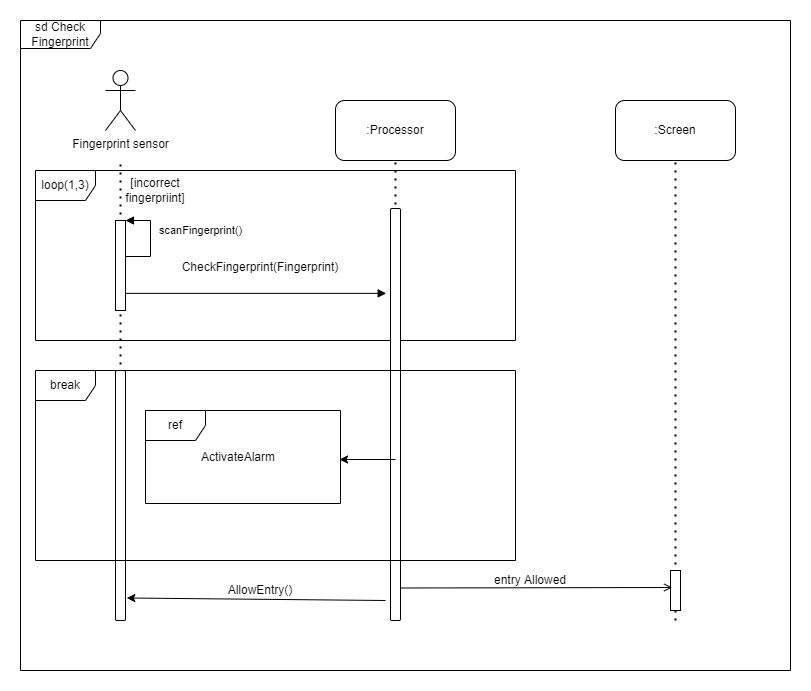

The diagram above was exported from draw.io. Its source (the exported page's mxGraphModel, read from the mxfile embedded in the PNG):
<mxGraphModel dx="1102" dy="852" grid="1" gridSize="10" guides="1" tooltips="1" connect="1" arrows="1" fold="1" page="1" pageScale="1" pageWidth="850" pageHeight="1100" math="0" shadow="0">
  <root>
    <mxCell id="77kVzBweLFbc9ZKqN34y-0" />
    <mxCell id="77kVzBweLFbc9ZKqN34y-1" parent="77kVzBweLFbc9ZKqN34y-0" />
    <mxCell id="vAwLg1qlLJpIHRUyV4Ch-0" value="sd Check Fingerprint" style="shape=umlFrame;whiteSpace=wrap;html=1;width=80;height=28;" parent="77kVzBweLFbc9ZKqN34y-1" vertex="1">
      <mxGeometry x="805" y="590" width="770" height="650" as="geometry" />
    </mxCell>
    <mxCell id="vAwLg1qlLJpIHRUyV4Ch-3" value="" style="endArrow=none;dashed=1;html=1;dashPattern=1 3;strokeWidth=2;entryX=0.5;entryY=1;entryDx=0;entryDy=0;exitX=0.5;exitY=1;exitDx=0;exitDy=0;" parent="77kVzBweLFbc9ZKqN34y-1" source="TBaf2TO7dUml1hWBW9Dh-48" target="vAwLg1qlLJpIHRUyV4Ch-1" edge="1">
      <mxGeometry width="50" height="50" relative="1" as="geometry">
        <mxPoint x="905" y="1136" as="sourcePoint" />
        <mxPoint x="905" y="770" as="targetPoint" />
      </mxGeometry>
    </mxCell>
    <mxCell id="TBaf2TO7dUml1hWBW9Dh-26" value="" style="endArrow=none;dashed=1;html=1;dashPattern=1 3;strokeWidth=2;entryX=0.5;entryY=1;entryDx=0;entryDy=0;exitX=0.5;exitY=1;exitDx=0;exitDy=0;startArrow=none;" parent="77kVzBweLFbc9ZKqN34y-1" source="vAwLg1qlLJpIHRUyV4Ch-1" edge="1">
      <mxGeometry width="50" height="50" relative="1" as="geometry">
        <mxPoint x="1070" y="570" as="sourcePoint" />
        <mxPoint x="905" y="730" as="targetPoint" />
      </mxGeometry>
    </mxCell>
    <mxCell id="TBaf2TO7dUml1hWBW9Dh-50" value="loop(1,3)" style="shape=umlFrame;whiteSpace=wrap;html=1;" parent="77kVzBweLFbc9ZKqN34y-1" vertex="1">
      <mxGeometry x="820" y="740" width="480" height="170" as="geometry" />
    </mxCell>
    <mxCell id="TBaf2TO7dUml1hWBW9Dh-27" value=":Processor" style="rounded=1;whiteSpace=wrap;html=1;" parent="77kVzBweLFbc9ZKqN34y-1" vertex="1">
      <mxGeometry x="1120" y="670" width="120" height="60" as="geometry" />
    </mxCell>
    <mxCell id="TBaf2TO7dUml1hWBW9Dh-28" value="" style="endArrow=none;dashed=1;html=1;dashPattern=1 3;strokeWidth=2;entryX=0.5;entryY=1;entryDx=0;entryDy=0;exitX=0.5;exitY=1;exitDx=0;exitDy=0;" parent="77kVzBweLFbc9ZKqN34y-1" source="TBaf2TO7dUml1hWBW9Dh-49" target="TBaf2TO7dUml1hWBW9Dh-27" edge="1">
      <mxGeometry width="50" height="50" relative="1" as="geometry">
        <mxPoint x="1280" y="570" as="sourcePoint" />
        <mxPoint x="1260" y="292" as="targetPoint" />
      </mxGeometry>
    </mxCell>
    <mxCell id="TBaf2TO7dUml1hWBW9Dh-48" value="" style="rounded=1;whiteSpace=wrap;html=1;" parent="77kVzBweLFbc9ZKqN34y-1" vertex="1">
      <mxGeometry x="900" y="940" width="10" height="250" as="geometry" />
    </mxCell>
    <mxCell id="TBaf2TO7dUml1hWBW9Dh-49" value="" style="rounded=1;whiteSpace=wrap;html=1;" parent="77kVzBweLFbc9ZKqN34y-1" vertex="1">
      <mxGeometry x="1175" y="778" width="10" height="412" as="geometry" />
    </mxCell>
    <mxCell id="TBaf2TO7dUml1hWBW9Dh-51" value="break" style="shape=umlFrame;whiteSpace=wrap;html=1;" parent="77kVzBweLFbc9ZKqN34y-1" vertex="1">
      <mxGeometry x="820" y="940" width="480" height="190" as="geometry" />
    </mxCell>
    <mxCell id="TBaf2TO7dUml1hWBW9Dh-52" value="[incorrect fingerpriint]" style="text;html=1;strokeColor=none;fillColor=none;align=center;verticalAlign=middle;whiteSpace=wrap;rounded=0;" parent="77kVzBweLFbc9ZKqN34y-1" vertex="1">
      <mxGeometry x="920" y="750" width="40" height="20" as="geometry" />
    </mxCell>
    <mxCell id="vAwLg1qlLJpIHRUyV4Ch-2" value="scanFingerprint()" style="edgeStyle=orthogonalEdgeStyle;html=1;align=left;spacingLeft=2;endArrow=block;rounded=0;entryX=1;entryY=0;" parent="77kVzBweLFbc9ZKqN34y-1" target="vAwLg1qlLJpIHRUyV4Ch-1" edge="1">
      <mxGeometry x="0.4017" y="-5" relative="1" as="geometry">
        <mxPoint x="905" y="800" as="sourcePoint" />
        <Array as="points">
          <mxPoint x="905" y="826" />
          <mxPoint x="935" y="826" />
          <mxPoint x="935" y="790" />
        </Array>
        <mxPoint as="offset" />
      </mxGeometry>
    </mxCell>
    <mxCell id="vAwLg1qlLJpIHRUyV4Ch-1" value="" style="html=1;points=[];perimeter=orthogonalPerimeter;" parent="77kVzBweLFbc9ZKqN34y-1" vertex="1">
      <mxGeometry x="900" y="790" width="10" height="90" as="geometry" />
    </mxCell>
    <mxCell id="vAwLg1qlLJpIHRUyV4Ch-4" value="" style="endArrow=block;html=1;entryX=-0.433;entryY=0.206;entryDx=0;entryDy=0;entryPerimeter=0;endFill=1;" parent="77kVzBweLFbc9ZKqN34y-1" source="vAwLg1qlLJpIHRUyV4Ch-1" target="TBaf2TO7dUml1hWBW9Dh-49" edge="1">
      <mxGeometry width="50" height="50" relative="1" as="geometry">
        <mxPoint x="910" y="850" as="sourcePoint" />
        <mxPoint x="1100.5" y="850" as="targetPoint" />
      </mxGeometry>
    </mxCell>
    <mxCell id="vAwLg1qlLJpIHRUyV4Ch-5" value="CheckFingerprint(Fingerprint)" style="text;html=1;strokeColor=none;fillColor=none;align=center;verticalAlign=middle;whiteSpace=wrap;rounded=0;" parent="77kVzBweLFbc9ZKqN34y-1" vertex="1">
      <mxGeometry x="965" y="822" width="160" height="30" as="geometry" />
    </mxCell>
    <mxCell id="vAwLg1qlLJpIHRUyV4Ch-6" value="" style="endArrow=classic;html=1;entryX=1.133;entryY=0.91;entryDx=0;entryDy=0;entryPerimeter=0;" parent="77kVzBweLFbc9ZKqN34y-1" target="TBaf2TO7dUml1hWBW9Dh-48" edge="1">
      <mxGeometry width="50" height="50" relative="1" as="geometry">
        <mxPoint x="1170" y="1170" as="sourcePoint" />
        <mxPoint x="975" y="1120" as="targetPoint" />
      </mxGeometry>
    </mxCell>
    <mxCell id="vAwLg1qlLJpIHRUyV4Ch-7" value="AllowEntry()" style="text;html=1;strokeColor=none;fillColor=none;align=center;verticalAlign=middle;whiteSpace=wrap;rounded=0;" parent="77kVzBweLFbc9ZKqN34y-1" vertex="1">
      <mxGeometry x="1025" y="1150" width="40" height="20" as="geometry" />
    </mxCell>
    <mxCell id="vAwLg1qlLJpIHRUyV4Ch-8" value=":Screen" style="rounded=1;whiteSpace=wrap;html=1;" parent="77kVzBweLFbc9ZKqN34y-1" vertex="1">
      <mxGeometry x="1400" y="670" width="120" height="60" as="geometry" />
    </mxCell>
    <mxCell id="vAwLg1qlLJpIHRUyV4Ch-11" value="ref" style="shape=umlFrame;whiteSpace=wrap;html=1;" parent="77kVzBweLFbc9ZKqN34y-1" vertex="1">
      <mxGeometry x="930" y="980" width="195" height="93" as="geometry" />
    </mxCell>
    <mxCell id="vAwLg1qlLJpIHRUyV4Ch-12" value="" style="endArrow=classic;html=1;rounded=0;entryX=0.995;entryY=0.527;entryDx=0;entryDy=0;entryPerimeter=0;" parent="77kVzBweLFbc9ZKqN34y-1" target="vAwLg1qlLJpIHRUyV4Ch-11" edge="1">
      <mxGeometry width="50" height="50" relative="1" as="geometry">
        <mxPoint x="1180" y="1029" as="sourcePoint" />
        <mxPoint x="1160" y="780" as="targetPoint" />
      </mxGeometry>
    </mxCell>
    <mxCell id="vAwLg1qlLJpIHRUyV4Ch-13" value="ActivateAlarm" style="text;html=1;strokeColor=none;fillColor=none;align=center;verticalAlign=middle;whiteSpace=wrap;rounded=0;" parent="77kVzBweLFbc9ZKqN34y-1" vertex="1">
      <mxGeometry x="993" y="1012" width="60" height="30" as="geometry" />
    </mxCell>
    <mxCell id="vAwLg1qlLJpIHRUyV4Ch-14" value="Fingerprint sensor" style="shape=umlActor;verticalLabelPosition=bottom;verticalAlign=top;html=1;outlineConnect=0;" parent="77kVzBweLFbc9ZKqN34y-1" vertex="1">
      <mxGeometry x="890" y="640" width="30" height="60" as="geometry" />
    </mxCell>
    <mxCell id="vAwLg1qlLJpIHRUyV4Ch-21" value="" style="endArrow=none;dashed=1;html=1;dashPattern=1 3;strokeWidth=2;rounded=0;entryX=0.5;entryY=1;entryDx=0;entryDy=0;" parent="77kVzBweLFbc9ZKqN34y-1" target="vAwLg1qlLJpIHRUyV4Ch-8" edge="1">
      <mxGeometry width="50" height="50" relative="1" as="geometry">
        <mxPoint x="1460" y="1190" as="sourcePoint" />
        <mxPoint x="1465" y="790" as="targetPoint" />
      </mxGeometry>
    </mxCell>
    <mxCell id="vAwLg1qlLJpIHRUyV4Ch-22" value="" style="html=1;points=[];perimeter=orthogonalPerimeter;" parent="77kVzBweLFbc9ZKqN34y-1" vertex="1">
      <mxGeometry x="1455" y="1140" width="10" height="40" as="geometry" />
    </mxCell>
    <mxCell id="vAwLg1qlLJpIHRUyV4Ch-24" value="" style="endArrow=open;html=1;entryX=0.167;entryY=0.425;entryDx=0;entryDy=0;entryPerimeter=0;endFill=0;" parent="77kVzBweLFbc9ZKqN34y-1" target="vAwLg1qlLJpIHRUyV4Ch-22" edge="1">
      <mxGeometry width="50" height="50" relative="1" as="geometry">
        <mxPoint x="1185" y="1157.5" as="sourcePoint" />
        <mxPoint x="1443.67" y="1160" as="targetPoint" />
      </mxGeometry>
    </mxCell>
    <mxCell id="vAwLg1qlLJpIHRUyV4Ch-25" value="entry Allowed" style="text;html=1;strokeColor=none;fillColor=none;align=center;verticalAlign=middle;whiteSpace=wrap;rounded=0;" parent="77kVzBweLFbc9ZKqN34y-1" vertex="1">
      <mxGeometry x="1275" y="1140" width="80" height="20" as="geometry" />
    </mxCell>
  </root>
</mxGraphModel>